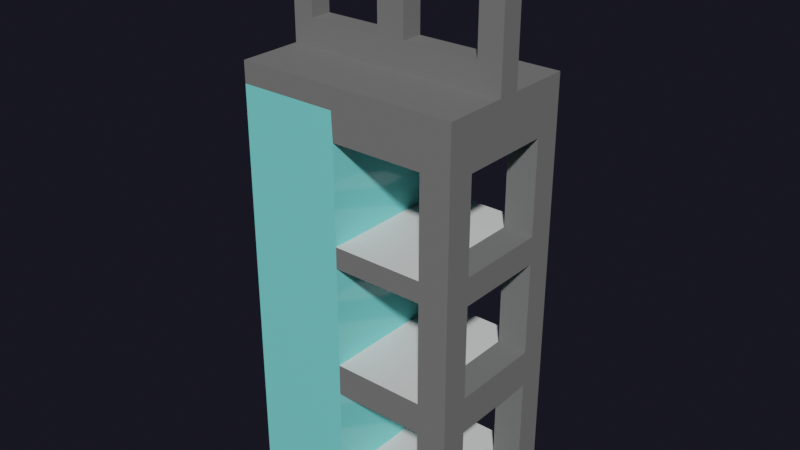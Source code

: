 # Source: Building20.blend  (saved by Blender 2.80.75; exported with 4.5.12 LTS)
import bpy
from mathutils import Matrix  # noqa: F401  (used for matrix-valued properties, if any)

bpy.ops.wm.read_factory_settings(use_empty=True)
scene = bpy.context.scene
scene.name = 'Scene'

# ---- collections
col_main = bpy.data.collections.new('Main'); scene.collection.children.link(col_main)
col_cutters = bpy.data.collections.new('Cutters'); scene.collection.children.link(col_cutters)
col_cutters.hide_render = True
col_cameras = bpy.data.collections.new('Cameras'); scene.collection.children.link(col_cameras)
col_helpers = bpy.data.collections.new('Helpers'); scene.collection.children.link(col_helpers)
col_helpers.hide_render = True

# ---- materials (node trees are filled in below, after node groups)
mat_glass = bpy.data.materials.new('Glass')
mat_glass.use_transparent_shadow = False
mat_concrete = bpy.data.materials.new('Concrete')
mat_concrete.use_transparent_shadow = False
mat_grass = bpy.data.materials.new('Grass')
mat_grass.use_transparent_shadow = False

# ---- material node trees
mat_glass.use_nodes = True; mat_glass.node_tree.nodes.clear()
_N = mat_glass.node_tree.nodes; _L = mat_glass.node_tree.links
n0 = _N.new('ShaderNodeOutputMaterial'); n0.name = 'Material Output'; n0.location = (300, 300)
n1 = _N.new('ShaderNodeBsdfPrincipled'); n1.name = 'Principled BSDF'; n1.location = (10, 300)
n1.distribution = 'GGX'
n1.subsurface_method = 'BURLEY'
n1.inputs[0].default_value = (0.2097, 0.8, 0.7771, 1.0)
n1.inputs[2].default_value = 0.08072
n1.inputs[3].default_value = 1.45
n1.inputs[27].default_value = (0.0, 0.0, 0.0, 1.0)
n1.inputs[28].default_value = 1.0
_L.new(n1.outputs[0], n0.inputs[0])
n0.is_active_output = True
mat_concrete.use_nodes = True; mat_concrete.node_tree.nodes.clear()
_N = mat_concrete.node_tree.nodes; _L = mat_concrete.node_tree.links
n0 = _N.new('ShaderNodeOutputMaterial'); n0.name = 'Material Output'; n0.location = (300, 300)
n1 = _N.new('ShaderNodeBsdfPrincipled'); n1.name = 'Principled BSDF'; n1.location = (10, 300)
n1.distribution = 'GGX'
n1.subsurface_method = 'BURLEY'
n1.inputs[0].default_value = (0.1734, 0.1734, 0.1734, 1.0)
n1.inputs[2].default_value = 0.8408
n1.inputs[3].default_value = 1.45
n1.inputs[27].default_value = (0.0, 0.0, 0.0, 1.0)
n1.inputs[28].default_value = 1.0
_L.new(n1.outputs[0], n0.inputs[0])
n0.is_active_output = True
mat_grass.use_nodes = True; mat_grass.node_tree.nodes.clear()
_N = mat_grass.node_tree.nodes; _L = mat_grass.node_tree.links
n0 = _N.new('ShaderNodeOutputMaterial'); n0.name = 'Material Output'; n0.location = (300, 300)
n1 = _N.new('ShaderNodeBsdfPrincipled'); n1.name = 'Principled BSDF'; n1.location = (10, 300)
n1.distribution = 'GGX'
n1.subsurface_method = 'BURLEY'
n1.inputs[3].default_value = 1.45
n1.inputs[27].default_value = (0.0, 0.0, 0.0, 1.0)
n1.inputs[28].default_value = 1.0
_L.new(n1.outputs[0], n0.inputs[0])
n0.is_active_output = True

# ---- world
world_world = bpy.data.worlds.new('World'); scene.world = world_world
world_world.use_nodes = True; world_world.node_tree.nodes.clear()
_N = world_world.node_tree.nodes; _L = world_world.node_tree.links
n0 = _N.new('ShaderNodeOutputWorld'); n0.name = 'World Output'; n0.location = (300, 300)
n1 = _N.new('ShaderNodeBackground'); n1.name = 'Background'; n1.location = (10, 300)
n1.inputs[0].default_value = (0.08554, 0.08249, 0.1456, 1.0)
n1.inputs[1].default_value = 0.1
n2 = _N.new('ShaderNodeVolumeScatter'); n2.name = 'Volume Scatter'; n2.location = (11, 174)
n2.width = 140
n2.inputs[1].default_value = 0.0
_L.new(n1.outputs[0], n0.inputs[0])
_L.new(n2.outputs[0], n0.inputs[1])
n0.is_active_output = True
world_world.use_eevee_finite_volume = True
world_world.color = (0.0, 0.0, 0.0)
world_world.use_sun_shadow = False
world_world.sun_shadow_jitter_overblur = 0.0

# ---- meshes
me_cube = bpy.data.meshes.new('Cube')
me_cube.from_pydata([(-1.0, -1.0, 0.0), (-1.0, -1.0, 2.0), (-1.0, 1.0, 0.0), (-1.0, 1.0, 2.0), (1.0, -1.0, 0.0), (1.0, -1.0, 2.0), (1.0, 1.0, 0.0), (1.0, 1.0, 2.0), (1.0, 0.6261, 0.6273), (1.0, -0.6261, 0.172), (1.0, 0.6261, 0.172), (1.0, -0.6261, 0.6273), (1.0, 0.6261, 1.262), (1.0, -0.6261, 0.8069), (1.0, 0.6261, 0.8069), (1.0, -0.6261, 1.262), (1.0, 0.6261, 1.852), (1.0, -0.6261, 1.396), (1.0, 0.6261, 1.396), (1.0, -0.6261, 1.852), (0.7324, -1.0, 0.632), (0.7324, 1.0, 0.632), (0.7324, -1.0, 0.1673), (0.7324, 1.0, 0.1673), (-0.08961, -1.0, 0.1673), (-0.08961, 1.0, 0.1673), (-0.08961, -1.0, 0.632), (-0.08961, 1.0, 0.632), (0.7324, 1.0, 0.5517), (0.7324, 0.6261, 0.6273), (0.7324, 0.6261, 0.4948), (0.7324, -0.6261, 0.6273), (0.7324, -0.6261, 0.172), (0.7324, 0.6261, 0.172), (0.7324, -1.0, 1.282), (0.7324, 1.0, 1.282), (0.7324, -1.0, 0.7867), (0.7324, 1.0, 0.7867), (-0.08961, -1.0, 0.7867), (-0.08961, 1.0, 0.7867), (-0.08961, -1.0, 1.282), (-0.08961, 1.0, 1.282), (0.7324, 0.6261, 1.262), (0.7324, -0.6261, 1.262), (0.7324, 0.6261, 0.8069), (0.7324, -0.6261, 0.8069), (0.7324, 1.0, 1.862), (0.7324, -1.0, 1.862), (0.7324, -1.0, 1.386), (0.7324, 1.0, 1.386), (-0.08961, 1.0, 1.386), (-0.08961, -1.0, 1.386), (-0.08961, 1.0, 1.862), (-0.08961, -1.0, 1.862), (0.7324, -0.6261, 1.852), (0.7324, 0.6261, 1.852), (0.7324, 0.6261, 1.396), (0.7324, -0.6261, 1.396), (-0.08791, -1.0, 0.0), (-0.1013, -1.0, 2.0), (-0.08791, 1.0, 2.0), (-0.08795, 1.0, 0.0), (-1.0, -1.0, 2.104), (-1.0, 1.0, 2.104), (-0.08791, 1.0, 2.104), (1.0, 1.0, 2.104), (1.0, -1.0, 2.104), (-0.1013, -1.0, 2.104), (-1.0, -0.1481, 2.104), (-1.0, 0.1481, 2.104), (-0.08791, 0.1481, 2.104), (1.0, 0.1481, 2.104), (1.0, -0.1481, 2.104), (-0.1013, -0.1481, 2.104), (-1.0, -0.1481, 2.729), (-1.0, 0.1481, 2.729), (-0.08791, 0.1481, 2.729), (1.0, 0.1481, 2.729), (1.0, -0.1481, 2.729), (-0.1013, -0.1481, 2.729), (-0.8104, 0.1481, 2.233), (-0.8104, -0.1481, 2.233), (-0.8104, 0.1481, 2.6), (-0.8104, -0.1481, 2.6), (-0.1377, 0.1481, 2.6), (-0.1377, -0.1481, 2.6), (-0.1377, 0.1481, 2.233), (-0.1377, -0.1481, 2.233), (0.7857, -0.1481, 2.233), (0.7857, 0.1481, 2.233), (0.7857, 0.1481, 2.309), (0.113, -0.1481, 2.6), (0.113, 0.1481, 2.6), (0.113, -0.1481, 2.233), (0.113, 0.1481, 2.233), (0.7857, -0.1481, 2.6), (0.7857, 0.1481, 2.6)], [], [(0, 1, 3, 2), (2, 27, 25, 61), (6, 8, 10, 9, 4), (4, 20, 22, 24, 58), (2, 61, 6, 4, 58, 0), (59, 5, 66, 67), (4, 9, 11, 8, 6, 7, 12, 14, 13), (9, 32, 31, 11), (11, 31, 29, 8), (15, 12, 7, 16, 18, 17, 5, 4, 13), (13, 45, 43, 15), (15, 43, 42, 12), (17, 57, 54, 19), (19, 54, 55, 16), (5, 17, 19, 16, 7), (6, 23, 28, 21, 27, 39, 37), (0, 24, 26, 38), (21, 20, 26, 27), (23, 22, 32, 33, 30, 28), (20, 21, 28, 30, 29, 31, 32, 22), (33, 32, 9, 10), (24, 25, 27, 26), (29, 30, 33, 10, 8), (25, 24, 22, 23), (35, 34, 40, 41), (37, 36, 45, 44, 42, 35), (34, 35, 42, 43, 45, 36), (44, 45, 13, 14), (40, 34, 5, 47, 48, 51), (37, 35, 41, 50, 49, 46, 7, 6), (42, 44, 14, 12), (38, 39, 41, 40), (39, 38, 36, 37), (55, 56, 18, 16), (7, 46, 52, 60), (46, 47, 53, 52), (49, 48, 57, 56, 55, 46), (47, 46, 55, 54, 57, 48), (1, 51, 53, 59), (56, 57, 17, 18), (51, 50, 52, 53), (50, 51, 48, 49), (58, 24, 0), (59, 53, 47, 5), (51, 1, 0, 38, 40), (38, 26, 20, 4, 5, 34, 36), (60, 52, 3), (61, 25, 23, 6), (39, 27, 2, 3, 41), (50, 41, 3, 52), (63, 62, 68, 69), (5, 7, 65, 66), (60, 3, 63, 64), (3, 1, 62, 63), (1, 59, 67, 62), (7, 60, 64, 65), (73, 72, 78, 95, 88, 93), (64, 63, 69, 70), (62, 67, 73, 68), (65, 64, 70, 71), (67, 66, 72, 73), (66, 65, 71, 72), (77, 76, 75, 74, 79, 78), (72, 71, 77, 78), (69, 68, 74, 75), (70, 86, 84, 82, 75, 76), (68, 81, 83, 85, 79, 74), (71, 90, 96, 92, 76, 77), (86, 87, 85, 84), (89, 88, 95, 96, 90), (82, 83, 81, 80), (75, 82, 80, 86, 70, 69), (84, 85, 83, 82), (94, 93, 88, 89), (79, 85, 87, 81, 68, 73), (92, 91, 93, 94), (80, 81, 87, 86), (96, 95, 91, 92), (93, 91, 95, 78, 79, 73), (76, 92, 94, 89, 90, 71, 70)])
me_cube.polygons.foreach_set('material_index', [0, 0, 1, 1, 1, 1, 1, 1, 1, 1, 1, 1, 1, 1, 1, 1, 0, 1, 1, 1, 1, 0, 1, 2, 1, 1, 1, 1, 1, 1, 1, 0, 2, 1, 1, 1, 1, 1, 0, 1, 0, 2, 0, 1, 0, 1, 0, 1, 0, 0, 1, 1, 1, 1, 1, 1, 1, 1, 1, 1, 1, 1, 1, 1, 1, 1, 1, 1, 1, 1, 1, 1, 1, 1, 1, 1, 1, 1, 1, 1])
_uv = me_cube.uv_layers.new(name='UVMap')
_uv.uv.foreach_set('vector', [0.375, 0.0, 0.625, 0.0, 0.625, 0.25, 0.375, 0.25, 0.375, 0.25, 0.454, 0.3638, 0.3959, 0.3638, 0.375, 0.364, 0.375, 0.5, 0.4534, 0.5467, 0.3965, 0.5467, 0.3965, 0.7033, 0.375, 0.75, 0.375, 0.75, 0.454, 0.7834, 0.3959, 0.7834, 0.3959, 0.8862, 0.375, 0.886, 0.125, 0.5, 0.239, 0.5, 0.375, 0.5, 0.375, 0.75, 0.239, 0.75, 0.125, 0.75, 0.625, 0.8877, 0.625, 0.75, 0.625, 0.75, 0.625, 0.8877, 0.375, 0.75, 0.3965, 0.7033, 0.4534, 0.7033, 0.4534, 0.5467, 0.375, 0.5, 0.625, 0.5, 0.5328, 0.5467, 0.4759, 0.5467, 0.4759, 0.7033, 0.375, 0.7858, 0.375, 0.8396, 0.625, 0.8396, 0.625, 0.7858, 0.6608, 0.75, 0.7146, 0.75, 0.7146, 0.5, 0.6608, 0.5, 0.5328, 0.7033, 0.5328, 0.5467, 0.625, 0.5, 0.6064, 0.5467, 0.5495, 0.5467, 0.5495, 0.7033, 0.625, 0.75, 0.375, 0.75, 0.4759, 0.7033, 0.375, 0.7858, 0.375, 0.8396, 0.625, 0.8396, 0.625, 0.7858, 0.6608, 0.75, 0.7146, 0.75, 0.7146, 0.5, 0.6608, 0.5, 0.375, 0.7858, 0.375, 0.8396, 0.625, 0.8396, 0.625, 0.7858, 0.6608, 0.75, 0.7146, 0.75, 0.7146, 0.5, 0.6608, 0.5, 0.625, 0.75, 0.5495, 0.7033, 0.6064, 0.7033, 0.6064, 0.5467, 0.625, 0.5, 0.375, 0.5, 0.3959, 0.4666, 0.444, 0.4666, 0.454, 0.4666, 0.454, 0.3638, 0.4733, 0.3638, 0.4733, 0.4666, 0.375, 1.0, 0.3959, 0.8862, 0.454, 0.8862, 0.4733, 0.8862, 0.625, 0.5432, 0.625, 0.7068, 0.875, 0.7068, 0.875, 0.5432, 0.375, 0.5432, 0.375, 0.7068, 0.3775, 0.6762, 0.3775, 0.5738, 0.5512, 0.5738, 0.5818, 0.5432, 0.625, 0.7068, 0.625, 0.5432, 0.5818, 0.5432, 0.5512, 0.5738, 0.6225, 0.5738, 0.6225, 0.6762, 0.3775, 0.6762, 0.375, 0.7068, 0.2854, 0.5, 0.2854, 0.75, 0.3392, 0.75, 0.3392, 0.5, 0.375, 0.04321, 0.375, 0.2068, 0.625, 0.2068, 0.625, 0.04321, 0.625, 0.4104, 0.5523, 0.4104, 0.375, 0.4104, 0.375, 0.4642, 0.625, 0.4642, 0.125, 0.5432, 0.125, 0.7068, 0.375, 0.7068, 0.375, 0.5432, 0.625, 0.5432, 0.625, 0.7068, 0.875, 0.7068, 0.875, 0.5432, 0.375, 0.5432, 0.375, 0.7068, 0.3852, 0.6762, 0.3852, 0.5738, 0.6148, 0.5738, 0.625, 0.5432, 0.625, 0.7068, 0.625, 0.5432, 0.6148, 0.5738, 0.6148, 0.6762, 0.3852, 0.6762, 0.375, 0.7068, 0.2854, 0.5, 0.2854, 0.75, 0.3392, 0.75, 0.3392, 0.5, 0.5353, 0.8862, 0.5353, 0.7834, 0.625, 0.75, 0.6078, 0.7834, 0.5482, 0.7834, 0.5482, 0.8862, 0.4733, 0.4666, 0.5353, 0.4666, 0.5353, 0.3638, 0.5482, 0.3638, 0.5482, 0.4666, 0.6078, 0.4666, 0.625, 0.5, 0.375, 0.5, 0.625, 0.4104, 0.375, 0.4104, 0.375, 0.4642, 0.625, 0.4642, 0.375, 0.04321, 0.375, 0.2068, 0.625, 0.2068, 0.625, 0.04321, 0.125, 0.5432, 0.125, 0.7068, 0.375, 0.7068, 0.375, 0.5432, 0.625, 0.4104, 0.375, 0.4104, 0.375, 0.4642, 0.625, 0.4642, 0.625, 0.5, 0.6078, 0.4666, 0.6078, 0.3638, 0.625, 0.364, 0.625, 0.5432, 0.625, 0.7068, 0.875, 0.7068, 0.875, 0.5432, 0.375, 0.5432, 0.375, 0.7068, 0.3806, 0.6762, 0.3806, 0.5738, 0.6194, 0.5738, 0.625, 0.5432, 0.625, 0.7068, 0.625, 0.5432, 0.6194, 0.5738, 0.6194, 0.6762, 0.3806, 0.6762, 0.375, 0.7068, 0.625, 1.0, 0.5482, 0.8862, 0.6078, 0.8862, 0.625, 0.8877, 0.2854, 0.5, 0.2854, 0.75, 0.3392, 0.75, 0.3392, 0.5, 0.375, 0.04321, 0.375, 0.2068, 0.625, 0.2068, 0.625, 0.04321, 0.125, 0.5432, 0.125, 0.7068, 0.375, 0.7068, 0.375, 0.5432, 0.375, 0.886, 0.3959, 0.8862, 0.375, 1.0, 0.625, 0.8877, 0.6078, 0.8862, 0.6078, 0.7834, 0.625, 0.75, 0.5482, 0.8862, 0.625, 1.0, 0.375, 1.0, 0.4733, 0.8862, 0.5353, 0.8862, 0.4733, 0.8862, 0.454, 0.8862, 0.454, 0.7834, 0.375, 0.75, 0.625, 0.75, 0.5353, 0.7834, 0.4733, 0.7834, 0.625, 0.364, 0.6078, 0.3638, 0.625, 0.25, 0.375, 0.364, 0.3959, 0.3638, 0.3959, 0.4666, 0.375, 0.5, 0.4733, 0.3638, 0.454, 0.3638, 0.375, 0.25, 0.625, 0.25, 0.5353, 0.3638, 0.5482, 0.3638, 0.5353, 0.3638, 0.625, 0.25, 0.6078, 0.3638, 0.625, 0.25, 0.625, 0.0, 0.625, 0.0, 0.625, 0.25, 0.625, 0.75, 0.625, 0.5, 0.625, 0.5, 0.625, 0.75, 0.625, 0.364, 0.625, 0.25, 0.625, 0.25, 0.625, 0.364, 0.625, 0.25, 0.625, 0.0, 0.625, 0.0, 0.625, 0.25, 0.625, 1.0, 0.625, 0.8877, 0.625, 0.8877, 0.625, 1.0, 0.625, 0.5, 0.625, 0.364, 0.625, 0.364, 0.625, 0.5, 0.625, 0.8877, 0.625, 0.75, 0.625, 0.75, 0.625, 0.7768, 0.625, 0.7768, 0.625, 0.8609, 0.625, 0.364, 0.625, 0.25, 0.625, 0.25, 0.625, 0.364, 0.625, 1.0, 0.625, 0.8877, 0.625, 0.8877, 0.625, 1.0, 0.625, 0.5, 0.625, 0.364, 0.625, 0.364, 0.625, 0.5, 0.625, 0.8877, 0.625, 0.75, 0.625, 0.75, 0.625, 0.8877, 0.625, 0.75, 0.625, 0.5, 0.625, 0.5, 0.625, 0.75, 0.625, 0.5, 0.761, 0.5, 0.875, 0.5, 0.875, 0.75, 0.7627, 0.75, 0.625, 0.75, 0.625, 0.75, 0.625, 0.5, 0.625, 0.5, 0.625, 0.75, 0.625, 0.25, 0.625, 0.0, 0.625, 0.0, 0.625, 0.25, 0.625, 0.364, 0.625, 0.3578, 0.625, 0.3578, 0.625, 0.2737, 0.625, 0.25, 0.625, 0.364, 0.625, 1.0, 0.625, 0.9763, 0.625, 0.9763, 0.625, 0.8922, 0.625, 0.8877, 0.625, 1.0, 0.625, 0.5, 0.625, 0.4732, 0.625, 0.4732, 0.625, 0.3891, 0.625, 0.364, 0.625, 0.5, 0.4266, 0.5, 0.5, 0.5, 0.5, 0.25, 0.4266, 0.25, 0.4266, 0.5, 0.5, 0.5, 0.5, 0.25, 0.4266, 0.25, 0.4266, 0.4484, 0.4266, 1.0, 0.5, 1.0, 0.5, 0.75, 0.4266, 0.75, 0.625, 0.25, 0.625, 0.2737, 0.625, 0.2737, 0.625, 0.3578, 0.625, 0.364, 0.625, 0.25, 0.4266, 0.25, 0.5, 0.25, 0.5, 0.0, 0.4266, 0.0, 0.4266, 0.75, 0.5, 0.75, 0.5, 0.5, 0.4266, 0.5, 0.625, 0.8877, 0.625, 0.8922, 0.625, 0.8922, 0.625, 0.9763, 0.625, 1.0, 0.625, 0.8877, 0.4266, 1.0, 0.5, 1.0, 0.5, 0.75, 0.4266, 0.75, 0.4266, 0.75, 0.5, 0.75, 0.5, 0.5, 0.4266, 0.5, 0.4266, 0.25, 0.5, 0.25, 0.5, 0.0, 0.4266, 0.0, 0.625, 0.8609, 0.625, 0.8609, 0.625, 0.7768, 0.625, 0.75, 0.625, 0.8877, 0.625, 0.8877, 0.625, 0.364, 0.625, 0.3891, 0.625, 0.3891, 0.625, 0.4732, 0.625, 0.4732, 0.625, 0.5, 0.625, 0.364])
me_cube.materials.append(mat_glass)
me_cube.materials.append(mat_concrete)
me_cube.materials.append(mat_grass)
me_cube.use_remesh_preserve_volume = False
me_cube.use_remesh_preserve_attributes = False
me_cube.use_mirror_vertex_groups = False
me_cube.update()

# ---- objects
ob_cube = bpy.data.objects.new('Cube', me_cube)
ob_mirror_origin = bpy.data.objects.new('Mirror Origin', None)

# ---- transforms, parenting, visibility, modifiers, constraints
ob_cube.location = (0.0, 0.0, 0.0)
ob_cube.scale = (30.0, 20.0, 55.0)
ob_cube.lineart.crease_threshold = 0.0
ob_mirror_origin.location = (0.0, 0.0, 0.0)
ob_mirror_origin.lineart.crease_threshold = 0.0

# ---- collection membership
col_cameras.objects.link(ob_cube)
col_helpers.objects.link(ob_mirror_origin)

# ---- scene / render settings (as saved in the file)
scene.frame_start = 1; scene.frame_end = 120; scene.frame_set(0)
scene.render.engine = 'BLENDER_EEVEE_NEXT'
scene.render.image_settings.file_format = 'FFMPEG'
scene.render.image_settings.color_mode = 'RGB'
scene.render.use_motion_blur = True
scene.render.motion_blur_shutter = 1.0
scene.cycles.feature_set = 'EXPERIMENTAL'
scene.cycles.use_denoising = False
scene.cycles.samples = 128
scene.cycles.sampling_pattern = 'TABULATED_SOBOL'
scene.cycles.use_adaptive_sampling = False
scene.cycles.use_light_tree = False
scene.eevee.gi_diffuse_bounces = 2
scene.eevee.gi_visibility_resolution = '64'
scene.eevee.taa_samples = 32
scene.eevee.taa_render_samples = 32
scene.eevee.volumetric_samples = 24
scene.eevee.use_gtao = True
scene.eevee.gtao_quality = 0.5
scene.eevee.gtao_distance = 1.5
scene.eevee.fast_gi_quality = 0.5
scene.eevee.use_raytracing = True
scene.view_settings.view_transform = 'Filmic'
bpy.context.view_layer.update()

# ---- added for rendering (the .blend has no active camera and no usable light): camera, sun
cam_auto = bpy.data.cameras.new('AutoCamera')
cam_auto.lens = 50.0
cam_auto.sensor_width = 36.0
cam_auto.clip_end = 2703.94
ob_auto_camera = bpy.data.objects.new('AutoCamera', cam_auto)
scene.collection.objects.link(ob_auto_camera)
ob_auto_camera.location = (154.071, -184.886, 198.307)
ob_auto_camera.rotation_euler = (1.09748, -7.21219e-08, 0.694738)
scene.camera = ob_auto_camera
light_auto_sun = bpy.data.lights.new('AutoSun', 'SUN')
light_auto_sun.energy = 3.0
light_auto_sun.angle = 0.0523599
ob_auto_sun = bpy.data.objects.new('AutoSun', light_auto_sun)
scene.collection.objects.link(ob_auto_sun)
ob_auto_sun.rotation_euler = (0.872665, 0.174533, 0.523599)
bpy.context.view_layer.update()

